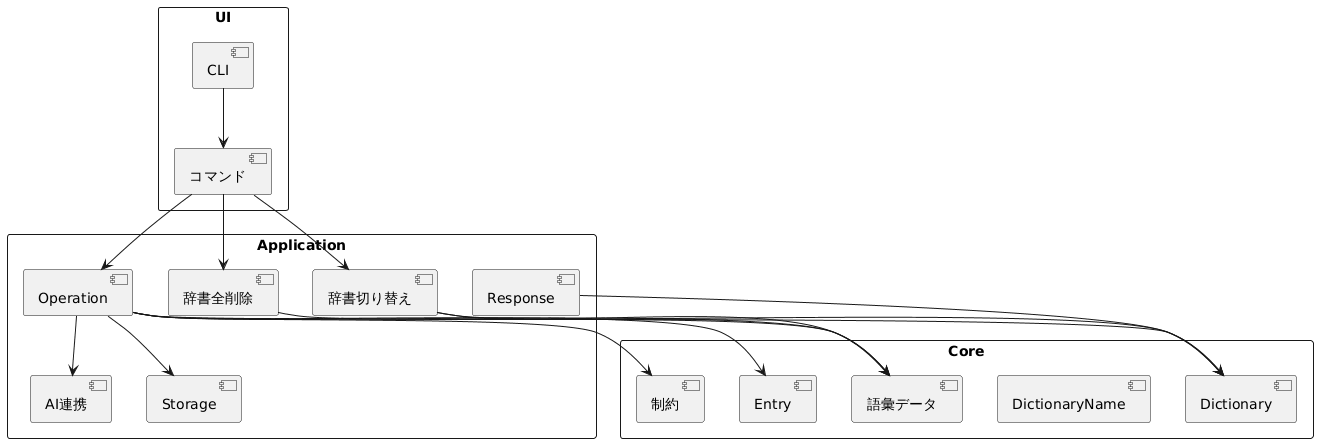

The diagram above was rendered by PlantUML. Its source (embedded in the PNG):
@startuml
skinparam packageStyle rectangle

package "UI" {
  [CLI]
  [コマンド]
}

package "Application" {
  [Operation]
  [辞書切り替え]
  [辞書全削除]
  [Response]
  [Storage]
  [AI連携]
}

package "Core" {
  [語彙データ]
  [Entry]
  [Dictionary]
  [DictionaryName]
  [制約]
}

[CLI] --> [コマンド]
[コマンド] --> [Operation]
[コマンド] --> [辞書切り替え]
[コマンド] --> [辞書全削除]
[Operation] --> [Entry]
[Operation] --> [Dictionary]
[Operation] --> [語彙データ]
[Operation] --> [制約]
[Operation] --> [Storage]
[Operation] --> [AI連携]
[辞書切り替え] --> [Dictionary]
[辞書切り替え] --> [語彙データ]
[辞書全削除] --> [語彙データ]
[Response] --> [Dictionary]

@enduml